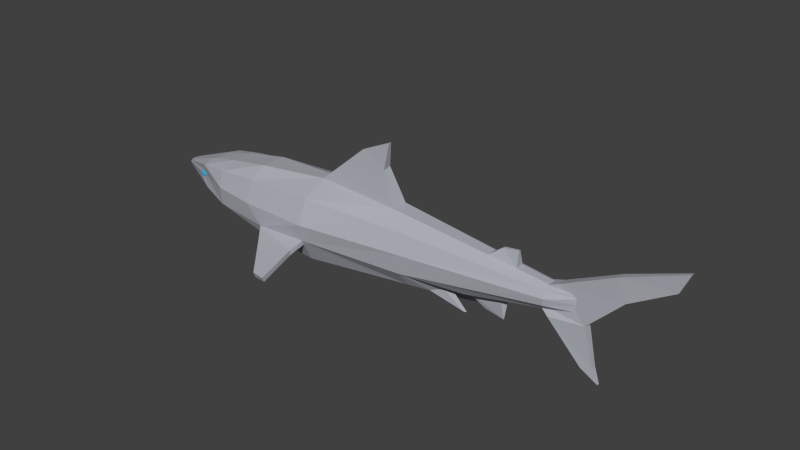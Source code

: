 # Source: Shark.blend  (saved by Blender 2.73.0; exported with 4.5.12 LTS)
import bpy
from mathutils import Matrix  # noqa: F401  (used for matrix-valued properties, if any)

bpy.ops.wm.read_factory_settings(use_empty=True)
scene = bpy.context.scene
scene.name = 'Scene'

# ---- collections
col_collection_1 = bpy.data.collections.new('Collection 1'); scene.collection.children.link(col_collection_1)

# ---- materials (node trees are filled in below, after node groups)
mat_shark = bpy.data.materials.new('Shark')
mat_shark.alpha_threshold = 0.0
mat_shark.use_transparent_shadow = False
mat_shark.diffuse_color = (0.4277, 0.4421, 0.4869, 1.0)
mat_shark.roughness = 0.5
mat_shark_eyes = bpy.data.materials.new('Shark_eyes')
mat_shark_eyes.alpha_threshold = 0.0
mat_shark_eyes.use_transparent_shadow = False
mat_shark_eyes.diffuse_color = (0.004732, 0.4802, 0.8689, 1.0)
mat_shark_eyes.roughness = 0.5

# ---- material node trees

# ---- world
world_world = bpy.data.worlds.new('World'); scene.world = world_world
world_world.color = (0.05088, 0.05088, 0.05088)
world_world.use_sun_shadow = False
world_world.sun_shadow_jitter_overblur = 0.0
world_world.cycles.sampling_method = 'MANUAL'
world_world.cycles.sample_map_resolution = 256

# ---- meshes
me_shark = bpy.data.meshes.new('Shark')
me_shark.from_pydata([(16.23, 1.734, -8.726), (16.86, 2.289, -9.028), (17.01, 2.289, -8.349), (16.31, 1.734, -8.349), (15.99, 1.734, -9.028), (16.42, 2.289, -9.572), (15.64, 1.734, -9.195), (15.79, 2.289, -9.874), (15.25, 1.734, -9.195), (15.1, 2.289, -9.874), (14.91, 1.734, -9.028), (14.47, 2.289, -9.572), (14.66, 1.734, -8.726), (14.04, 2.289, -9.028), (14.58, 1.734, -8.349), (13.88, 2.289, -8.349), (14.66, 1.734, -7.973), (14.04, 2.289, -7.671), (14.91, 1.734, -7.671), (14.47, 2.289, -7.127), (15.25, 1.734, -7.503), (15.1, 2.289, -6.825), (15.64, 1.734, -7.503), (15.79, 2.289, -6.825), (15.99, 1.734, -7.671), (16.42, 2.289, -7.127), (16.23, 1.734, -7.973), (16.86, 2.289, -7.671), (17.2, 3.091, -9.195), (17.4, 3.091, -8.349), (16.66, 3.091, -9.874), (15.88, 3.091, -10.25), (15.01, 3.091, -10.25), (14.23, 3.091, -9.874), (13.69, 3.091, -9.195), (13.5, 3.091, -8.349), (13.69, 3.091, -7.503), (14.23, 3.091, -6.825), (15.01, 3.091, -6.448), (15.88, 3.091, -6.448), (16.66, 3.091, -6.825), (17.2, 3.091, -7.503), (17.2, 3.981, -9.195), (17.4, 3.981, -8.349), (16.66, 3.981, -9.874), (15.88, 3.981, -10.25), (15.01, 3.981, -10.25), (14.23, 3.981, -9.874), (13.69, 3.981, -9.195), (13.5, 3.981, -8.349), (13.69, 3.981, -7.503), (14.23, 3.981, -6.825), (15.01, 3.981, -6.448), (15.88, 3.981, -6.448), (16.66, 3.981, -6.825), (17.2, 3.981, -7.503), (16.86, 4.783, -9.028), (17.01, 4.783, -8.349), (16.42, 4.783, -9.572), (15.79, 4.783, -9.874), (15.1, 4.783, -9.874), (14.47, 4.783, -9.572), (14.04, 4.783, -9.028), (13.88, 4.783, -8.349), (14.04, 4.783, -7.671), (14.47, 4.783, -7.127), (15.1, 4.783, -6.825), (15.79, 4.783, -6.825), (16.42, 4.783, -7.127), (16.86, 4.783, -7.671), (16.23, 5.338, -8.726), (16.31, 5.338, -8.349), (15.99, 5.338, -9.028), (15.64, 5.338, -9.195), (15.25, 5.338, -9.195), (14.91, 5.338, -9.028), (14.66, 5.338, -8.726), (14.58, 5.338, -8.349), (14.66, 5.338, -7.973), (14.91, 5.338, -7.671), (15.25, 5.338, -7.503), (15.64, 5.338, -7.503), (15.99, 5.338, -7.671), (16.23, 5.338, -7.973), (15.45, 1.536, -8.349), (15.45, 5.536, -8.349), (16.23, 1.734, 7.952), (16.86, 2.289, 7.65), (17.01, 2.289, 8.329), (16.31, 1.734, 8.329), (15.99, 1.734, 7.65), (16.42, 2.289, 7.106), (15.64, 1.734, 7.483), (15.79, 2.289, 6.804), (15.25, 1.734, 7.483), (15.1, 2.289, 6.804), (14.91, 1.734, 7.65), (14.47, 2.289, 7.106), (14.66, 1.734, 7.952), (14.04, 2.289, 7.65), (14.58, 1.734, 8.329), (13.88, 2.289, 8.329), (14.66, 1.734, 8.705), (14.04, 2.289, 9.007), (14.91, 1.734, 9.007), (14.47, 2.289, 9.551), (15.25, 1.734, 9.175), (15.1, 2.289, 9.853), (15.64, 1.734, 9.175), (15.79, 2.289, 9.853), (15.99, 1.734, 9.007), (16.42, 2.289, 9.551), (16.23, 1.734, 8.705), (16.86, 2.289, 9.007), (17.2, 3.091, 7.483), (17.4, 3.091, 8.329), (16.66, 3.091, 6.804), (15.88, 3.091, 6.428), (15.01, 3.091, 6.428), (14.23, 3.091, 6.804), (13.69, 3.091, 7.483), (13.5, 3.091, 8.329), (13.69, 3.091, 9.175), (14.23, 3.091, 9.853), (15.01, 3.091, 10.23), (15.88, 3.091, 10.23), (16.66, 3.091, 9.853), (17.2, 3.091, 9.175), (17.2, 3.981, 7.483), (17.4, 3.981, 8.329), (16.66, 3.981, 6.804), (15.88, 3.981, 6.428), (15.01, 3.981, 6.428), (14.23, 3.981, 6.804), (13.69, 3.981, 7.483), (13.5, 3.981, 8.329), (13.69, 3.981, 9.175), (14.23, 3.981, 9.853), (15.01, 3.981, 10.23), (15.88, 3.981, 10.23), (16.66, 3.981, 9.853), (17.2, 3.981, 9.175), (16.86, 4.783, 7.65), (17.01, 4.783, 8.329), (16.42, 4.783, 7.106), (15.79, 4.783, 6.804), (15.1, 4.783, 6.804), (14.47, 4.783, 7.106), (14.04, 4.783, 7.65), (13.88, 4.783, 8.329), (14.04, 4.783, 9.007), (14.47, 4.783, 9.551), (15.1, 4.783, 9.853), (15.79, 4.783, 9.853), (16.42, 4.783, 9.551), (16.86, 4.783, 9.007), (16.23, 5.338, 7.952), (16.31, 5.338, 8.329), (15.99, 5.338, 7.65), (15.64, 5.338, 7.483), (15.25, 5.338, 7.483), (14.91, 5.338, 7.65), (14.66, 5.338, 7.952), (14.58, 5.338, 8.329), (14.66, 5.338, 8.705), (14.91, 5.338, 9.007), (15.25, 5.338, 9.175), (15.64, 5.338, 9.175), (15.99, 5.338, 9.007), (16.23, 5.338, 8.705), (15.45, 1.536, 8.329), (15.45, 5.536, 8.329), (202.6, -3.249, 4.465), (217.7, -2.712, 2.232), (232.9, 12.59, 1.593), (205.1, 10.7, 1.81), (197.4, 7.697, 2.536), (197.8, 0.5495, 3.248), (197.4, 7.697, -3.59), (205.1, 10.57, -2.663), (232.9, 12.59, -1.593), (217.7, -2.712, -1.544), (202.6, -3.249, -4.994), (198.0, 0.5314, -4.483), (-1.108, 1.589, 3.01), (17.32, -2.841, 10.05), (15.01, 1.485, 9.221), (11.96, 3.529, 8.731), (-1.783, 2.834, 3.105), (181.7, -6.945, 0.08787), (179.9, -5.985, -1.138), (178.8, -4.855, -4.766), (201.1, -0.8993, -3.358), (201.1, -1.78, 0.0), (17.44, 9.032, 10.85), (15.05, 5.615, 9.533), (17.85, 3.536, 10.05), (31.65, 2.913, 14.67), (31.65, 10.64, 12.6), (-0.8265, 3.819, -2.923), (17.44, 8.888, -11.08), (15.47, 5.985, -9.208), (12.09, 3.679, -8.389), (-0.9709, 3.252, -3.528), (17.45, -2.841, -9.997), (15.55, 1.078, -8.798), (18.54, 3.635, -9.609), (31.65, 2.913, -14.05), (31.65, -5.606, -13.7), (31.65, 11.62, -10.73), (-0.8094, 1.589, -2.964), (31.65, -5.67, 13.85), (-0.8265, 3.724, 3.391), (186.3, 10.82, 2.17), (173.1, 12.36, 2.545), (126.3, 17.83, 3.875), (136.6, 12.34, 10.39), (201.1, 7.402, 4.694), (201.1, 9.093, 1.75), (126.3, 12.8, -9.244), (126.3, 17.83, -3.875), (173.2, 12.35, -2.542), (186.1, 10.84, -2.176), (201.1, 9.093, -1.75), (201.1, 7.402, -4.694), (136.6, -5.329, 12.51), (136.6, -12.36, 7.436), (146.3, -13.02, 4.454), (153.0, -9.448, 4.229), (164.2, -7.45, 5.689), (178.6, -4.889, 4.778), (201.1, -0.8993, 3.358), (201.1, 1.464, 5.65), (164.3, -7.442, -5.686), (155.5, -9.002, -6.241), (145.6, -11.95, -5.466), (136.6, -12.36, -7.436), (136.6, -5.329, -12.51), (201.1, 1.464, -5.65), (179.2, -5.632, 1.646), (28.4, -6.176, -10.28), (19.08, -5.255, -5.037), (-0.7693, 1.089, -1.913), (136.6, -13.46, 4.299), (86.17, -15.8, 12.26), (86.17, -18.57, 0.0), (136.6, -14.98, 0.0), (86.17, -17.33, -9.42), (136.6, -14.08, -2.556), (-0.7693, 1.089, 1.913), (18.34, -4.838, 4.712), (24.83, -5.787, 9.947), (31.65, -12.77, -7.676), (61.42, -5.636, -18.09), (62.68, -10.28, -18.56), (56.53, -14.87, -9.852), (86.17, -10.92, -15.48), (85.94, -6.553, -18.46), (86.17, -4.964, 17.55), (86.17, -7.19, 16.39), (31.65, -10.93, 7.676), (52.18, -14.59, 9.536), (60.86, -10.96, 15.78), (60.86, -5.806, 17.94), (217.0, -21.43, 2.0), (224.3, -27.01, 0.6174), (221.7, -20.51, 1.14), (224.3, -27.01, -0.6174), (221.7, -20.51, -1.204), (217.0, -21.43, -2.0), (229.5, 22.41, 1.577), (255.9, 32.65, 0.7966), (255.9, 32.65, -0.7966), (229.5, 22.41, -1.709), (251.9, 23.66, 0.621), (251.9, 23.66, -0.621), (136.6, 3.88, 13.61), (201.1, 4.558, 6.148), (15.42, -7.41, -4.959), (14.09, -7.273, 0.01509), (16.06, -5.534, 0.0105), (136.6, 3.88, -13.61), (201.1, 4.558, -6.148), (86.17, 13.92, 14.58), (86.17, 19.43, 2.719), (-2.442, 2.693, -2.033), (-2.0, 1.9, -2.13), (-2.532, 1.936, -0.281), (-3.152, 2.87, -0.7095), (52.18, 12.46, -13.33), (52.18, 2.51, -17.46), (-2.698, 2.074, 0.9242), (-3.257, 2.854, 0.5607), (214.7, 4.756, -1.468), (214.8, 1.464, -1.335), (214.8, 7.402, -1.612), (-0.8363, 3.954, -1.369), (17.33, 9.917, -4.83), (214.8, 9.093, -0.9978), (214.8, 9.093, 0.9978), (214.8, 7.402, 1.385), (52.18, 12.47, 13.33), (52.18, 2.51, 17.46), (52.18, 16.53, -6.841), (31.65, 13.18, -5.895), (31.65, 13.29, 5.108), (52.18, 16.92, 6.006), (150.2, -15.36, 2.027), (165.6, -15.57, 4.952), (164.8, -15.34, 5.846), (150.1, -14.94, 3.286), (86.17, 2.949, -19.09), (86.17, 13.91, -14.58), (86.17, 19.16, -3.444), (52.18, -17.24, 0.0), (16.04, -7.41, 4.99), (31.65, -15.01, 0.0), (86.17, 2.949, 19.09), (107.4, 38.1, 0.9537), (121.5, 44.62, 0.8126), (121.5, 44.67, -0.4316), (107.4, 37.89, -1.725), (-0.8342, 3.984, 0.9882), (17.44, 10.24, 4.548), (-0.7693, 0.7215, 0.0), (-2.876, 3.266, 0.4602), (-2.891, 3.231, -0.8941), (214.8, 1.464, 1.429), (214.8, 4.558, 1.439), (85.39, -9.555, 24.16), (90.04, -12.09, 44.37), (84.14, -12.1, 43.74), (71.01, -9.962, 27.43), (119.5, 32.32, 1.88), (145.1, -13.6, -0.9684), (151.4, -16.68, -2.181), (166.1, -15.28, -4.176), (156.7, -10.19, -1.975), (119.4, 32.93, -2.226), (180.2, -15.29, -0.2745), (171.1, -13.57, -0.5496), (164.3, -8.737, -1.122), (178.7, 16.54, 0.6736), (185.9, 17.5, 0.5165), (185.8, 17.51, -0.5198), (178.8, 16.53, -0.6714), (214.8, -1.78, 0.0), (214.8, -0.8993, 1.915), (214.8, -0.8993, -1.406), (69.27, -7.195, 27.46), (84.14, -9.618, 44.66), (90.04, -9.865, 45.52), (85.23, -7.265, 24.16), (85.79, -11.43, -45.9), (85.43, -9.049, -45.24), (90.04, -10.02, -43.51), (90.04, -12.64, -44.05), (69.23, -10.3, -27.12), (84.7, -10.25, -23.57), (69.5, -7.981, -27.13), (84.55, -7.573, -23.58), (164.2, -8.299, 1.644), (145.5, -14.01, 1.508), (163.5, -10.24, 0.3752), (171.1, -13.96, 0.05689), (171.1, -13.54, 0.5848), (146.6, -12.94, 0.0), (157.3, -10.73, 0.0), (154.9, -10.03, 1.337), (151.8, -15.64, -3.561), (165.3, -14.56, -5.403), (180.3, -15.27, 0.5385), (180.3, -15.49, 0.1105)], [], [(0, 1, 2, 3), (1, 0, 4, 5), (6, 7, 5, 4), (8, 9, 7, 6), (10, 11, 9, 8), (12, 13, 11, 10), (14, 15, 13, 12), (16, 17, 15, 14), (18, 19, 17, 16), (20, 21, 19, 18), (22, 23, 21, 20), (24, 25, 23, 22), (26, 27, 25, 24), (3, 2, 27, 26), (1, 28, 29, 2), (5, 30, 28, 1), (7, 31, 30, 5), (9, 32, 31, 7), (11, 33, 32, 9), (13, 34, 33, 11), (15, 35, 34, 13), (17, 36, 35, 15), (19, 37, 36, 17), (21, 38, 37, 19), (23, 39, 38, 21), (25, 40, 39, 23), (27, 41, 40, 25), (2, 29, 41, 27), (28, 42, 43, 29), (30, 44, 42, 28), (31, 45, 44, 30), (32, 46, 45, 31), (33, 47, 46, 32), (34, 48, 47, 33), (35, 49, 48, 34), (36, 50, 49, 35), (37, 51, 50, 36), (38, 52, 51, 37), (39, 53, 52, 38), (40, 54, 53, 39), (41, 55, 54, 40), (29, 43, 55, 41), (42, 56, 57, 43), (44, 58, 56, 42), (45, 59, 58, 44), (46, 60, 59, 45), (47, 61, 60, 46), (48, 62, 61, 47), (49, 63, 62, 48), (50, 64, 63, 49), (51, 65, 64, 50), (52, 66, 65, 51), (53, 67, 66, 52), (54, 68, 67, 53), (55, 69, 68, 54), (43, 57, 69, 55), (56, 70, 71, 57), (58, 72, 70, 56), (59, 73, 72, 58), (60, 74, 73, 59), (61, 75, 74, 60), (62, 76, 75, 61), (63, 77, 76, 62), (64, 78, 77, 63), (65, 79, 78, 64), (66, 80, 79, 65), (67, 81, 80, 66), (68, 82, 81, 67), (69, 83, 82, 68), (57, 71, 83, 69), (0, 3, 84), (85, 71, 70), (4, 0, 84), (85, 70, 72), (6, 4, 84), (85, 72, 73), (8, 6, 84), (85, 73, 74), (10, 8, 84), (85, 74, 75), (12, 10, 84), (85, 75, 76), (14, 12, 84), (85, 76, 77), (16, 14, 84), (85, 77, 78), (18, 16, 84), (85, 78, 79), (20, 18, 84), (85, 79, 80), (22, 20, 84), (85, 80, 81), (24, 22, 84), (85, 81, 82), (26, 24, 84), (85, 82, 83), (3, 26, 84), (85, 83, 71), (86, 87, 88, 89), (90, 91, 87, 86), (92, 93, 91, 90), (94, 95, 93, 92), (96, 97, 95, 94), (98, 99, 97, 96), (100, 101, 99, 98), (102, 103, 101, 100), (104, 105, 103, 102), (106, 107, 105, 104), (108, 109, 107, 106), (110, 111, 109, 108), (112, 113, 111, 110), (89, 88, 113, 112), (87, 114, 115, 88), (91, 116, 114, 87), (93, 117, 116, 91), (95, 118, 117, 93), (97, 119, 118, 95), (99, 120, 119, 97), (101, 121, 120, 99), (103, 122, 121, 101), (105, 123, 122, 103), (107, 124, 123, 105), (109, 125, 124, 107), (111, 126, 125, 109), (113, 127, 126, 111), (88, 115, 127, 113), (114, 128, 129, 115), (116, 130, 128, 114), (117, 131, 130, 116), (118, 132, 131, 117), (119, 133, 132, 118), (120, 134, 133, 119), (121, 135, 134, 120), (122, 136, 135, 121), (123, 137, 136, 122), (124, 138, 137, 123), (125, 139, 138, 124), (126, 140, 139, 125), (127, 141, 140, 126), (115, 129, 141, 127), (128, 142, 143, 129), (130, 144, 142, 128), (131, 145, 144, 130), (132, 146, 145, 131), (133, 147, 146, 132), (134, 148, 147, 133), (135, 149, 148, 134), (136, 150, 149, 135), (137, 151, 150, 136), (138, 152, 151, 137), (139, 153, 152, 138), (140, 154, 153, 139), (141, 155, 154, 140), (129, 143, 155, 141), (142, 156, 157, 143), (144, 158, 156, 142), (145, 159, 158, 144), (146, 160, 159, 145), (147, 161, 160, 146), (148, 162, 161, 147), (149, 163, 162, 148), (150, 164, 163, 149), (151, 165, 164, 150), (152, 166, 165, 151), (153, 167, 166, 152), (154, 168, 167, 153), (155, 169, 168, 154), (143, 157, 169, 155), (86, 89, 170), (171, 157, 156), (90, 86, 170), (171, 156, 158), (92, 90, 170), (171, 158, 159), (94, 92, 170), (171, 159, 160), (96, 94, 170), (171, 160, 161), (98, 96, 170), (171, 161, 162), (100, 98, 170), (171, 162, 163), (102, 100, 170), (171, 163, 164), (104, 102, 170), (171, 164, 165), (106, 104, 170), (171, 165, 166), (108, 106, 170), (171, 166, 167), (110, 108, 170), (171, 167, 168), (112, 110, 170), (171, 168, 169), (89, 112, 170), (171, 169, 157), (264, 265, 266), (267, 268, 266, 265), (269, 268, 267), (177, 176, 178, 183), (270, 271, 272, 273), (182, 172, 177, 183), (274, 271, 270), (179, 178, 176, 175), (181, 180, 174, 173), (273, 272, 275), (180, 275, 274, 174), (264, 172, 182, 269), (273, 179, 175, 270), (270, 175, 174, 274), (275, 180, 179, 273), (275, 272, 271, 274), (172, 264, 266, 173), (268, 181, 173, 266), (269, 182, 181, 268), (269, 267, 265, 264), (276, 277, 217, 216), (241, 278, 279, 280), (215, 214, 221, 220), (225, 232, 277, 276), (281, 282, 238, 237), (283, 216, 215, 284), (285, 286, 287, 288), (209, 289, 290, 207), (291, 249, 184), (292, 291, 184, 188), (286, 210, 242), (288, 287, 291, 292), (282, 293, 294, 238), (224, 295, 293, 282), (200, 199, 296, 297), (223, 298, 295, 224), (218, 299, 298, 223), (217, 300, 299, 218), (301, 198, 197, 302), (303, 304, 305, 306), (307, 308, 309, 310), (284, 306, 301, 283), (311, 257, 253, 290), (219, 224, 282, 281), (312, 289, 303, 313), (255, 247, 245, 314), (260, 315, 279, 316), (312, 219, 281, 311), (317, 276, 216, 283), (318, 319, 320, 321), (306, 305, 198, 301), (263, 258, 317, 302), (290, 253, 208, 207), (289, 209, 304, 303), (252, 255, 314, 316), (240, 278, 241), (250, 315, 251), (203, 210, 286, 285), (297, 296, 322, 323), (305, 323, 194, 198), (263, 302, 197, 211), (209, 200, 297, 304), (286, 242, 324, 287), (311, 281, 237, 257), (325, 292, 188, 212), (285, 199, 203), (287, 324, 249, 291), (325, 322, 296, 326), (261, 260, 316, 314), (261, 314, 245, 244), (212, 322, 325), (326, 296, 199), (292, 325, 326, 288), (259, 262, 261, 244), (199, 285, 288, 326), (278, 252, 316, 279), (240, 204, 208), (251, 315, 260), (323, 305, 304, 297), (323, 322, 212, 194), (251, 211, 185), (205, 202, 201, 206), (187, 186, 196, 195), (232, 327, 328, 277), (329, 330, 331, 332), (311, 290, 289, 312), (283, 301, 302, 317), (313, 303, 306, 284), (258, 225, 276, 317), (284, 318, 321, 313), (333, 319, 318), (334, 335, 336, 337), (321, 320, 338), (338, 320, 319, 333), (318, 284, 215, 333), (277, 328, 300, 217), (190, 339, 340, 341), (213, 218, 223, 222), (334, 248, 236, 235), (342, 343, 344, 345), (214, 342, 345, 221), (213, 343, 342, 214), (222, 344, 343, 213), (221, 345, 344, 222), (315, 250, 280, 279), (208, 252, 240), (193, 346, 347, 231), (220, 338, 333, 215), (238, 294, 348, 192), (192, 348, 346, 193), (280, 324, 242, 241), (250, 249, 324, 280), (260, 211, 251), (252, 278, 240), (262, 332, 349, 263), (349, 350, 351, 352), (352, 351, 330, 329), (256, 247, 255, 254), (330, 351, 350, 331), (329, 259, 258, 352), (313, 220, 219, 312), (231, 347, 327, 232), (313, 321, 338, 220), (259, 329, 332, 262), (332, 331, 350, 349), (352, 258, 263, 349), (353, 354, 355, 356), (357, 353, 356, 358), (359, 354, 353, 357), (257, 360, 359, 253), (256, 358, 360, 257), (358, 256, 254, 357), (357, 254, 253, 359), (360, 355, 354, 359), (358, 356, 355, 360), (361, 239, 230, 229), (341, 233, 191, 190), (362, 227, 226, 243), (363, 364, 365, 361), (362, 243, 246, 366), (334, 337, 367, 366), (361, 229, 228, 368), (368, 367, 363, 361), (337, 234, 233, 341), (334, 366, 246, 248), (335, 369, 370, 336), (341, 363, 367, 337), (239, 371, 372, 189), (339, 372, 364, 340), (361, 365, 371, 239), (362, 366, 367, 368), (372, 371, 365, 364), (341, 340, 364, 363), (190, 189, 372, 339), (227, 310, 309, 228), (228, 309, 308, 368), (368, 308, 307, 362), (362, 307, 310, 227), (337, 336, 370, 234), (234, 370, 369, 235), (235, 369, 335, 334), (187, 195, 194, 212, 188), (237, 236, 247, 256, 257), (263, 211, 260, 261, 262), (259, 244, 226, 225, 258), (244, 245, 246, 243, 226), (222, 223, 224, 219, 220, 221), (178, 179, 180, 181, 182, 183), (238, 192, 191, 233, 234, 235, 236, 237), (236, 248, 246, 245, 247), (172, 173, 174, 175, 176, 177), (232, 225, 226, 227, 228, 229, 230, 231), (186, 187, 188, 184, 185), (201, 202, 203, 199, 200), (215, 216, 217, 218, 213, 214), (185, 211, 197, 196, 186), (196, 197, 198, 194, 195), (206, 201, 200, 209, 207), (205, 206, 207, 208, 204), (192, 193, 189, 190, 191), (210, 204, 240, 241, 242), (185, 184, 249, 250, 251), (193, 231, 230, 239, 189), (252, 208, 253, 254, 255), (203, 202, 205, 204, 210)])
me_shark.polygons.foreach_set('material_index', [1, 1, 1, 1, 1, 1, 1, 1, 1, 1, 1, 1, 1, 1, 1, 1, 1, 1, 1, 1, 1, 1, 1, 1, 1, 1, 1, 1, 1, 1, 1, 1, 1, 1, 1, 1, 1, 1, 1, 1, 1, 1, 1, 1, 1, 1, 1, 1, 1, 1, 1, 1, 1, 1, 1, 1, 1, 1, 1, 1, 1, 1, 1, 1, 1, 1, 1, 1, 1, 1, 1, 1, 1, 1, 1, 1, 1, 1, 1, 1, 1, 1, 1, 1, 1, 1, 1, 1, 1, 1, 1, 1, 1, 1, 1, 1, 1, 1, 1, 1, 1, 1, 1, 1, 1, 1, 1, 1, 1, 1, 1, 1, 1, 1, 1, 1, 1, 1, 1, 1, 1, 1, 1, 1, 1, 1, 1, 1, 1, 1, 1, 1, 1, 1, 1, 1, 1, 1, 1, 1, 1, 1, 1, 1, 1, 1, 1, 1, 1, 1, 1, 1, 1, 1, 1, 1, 1, 1, 1, 1, 1, 1, 1, 1, 1, 1, 1, 1, 1, 1, 1, 1, 1, 1, 1, 1, 1, 1, 1, 1, 1, 1, 1, 1, 1, 1, 1, 1, 1, 1, 1, 1, 1, 1, 1, 1, 0, 0, 0, 0, 0, 0, 0, 0, 0, 0, 0, 0, 0, 0, 0, 0, 0, 0, 0, 0, 0, 0, 0, 0, 0, 0, 0, 0, 0, 0, 0, 0, 0, 0, 0, 0, 0, 0, 0, 0, 0, 0, 0, 0, 0, 0, 0, 0, 0, 0, 0, 0, 0, 0, 0, 0, 0, 0, 0, 0, 0, 0, 0, 0, 0, 0, 0, 0, 0, 0, 0, 0, 0, 0, 0, 0, 0, 0, 0, 0, 0, 0, 0, 0, 0, 0, 0, 0, 0, 0, 0, 0, 0, 0, 0, 0, 0, 0, 0, 0, 0, 0, 0, 0, 0, 0, 0, 0, 0, 0, 0, 0, 0, 0, 0, 0, 0, 0, 0, 0, 0, 0, 0, 0, 0, 0, 0, 0, 0, 0, 0, 0, 0, 0, 0, 0, 0, 0, 0, 0, 0, 0, 0, 0, 0, 0, 0, 0, 0, 0, 0, 0, 0, 0, 0, 0, 0, 0, 0, 0, 0, 0, 0, 0, 0, 0, 0, 0, 0, 0, 0, 0, 0, 0, 0, 0, 0, 0, 0, 0, 0, 0, 0, 0, 0])
_uv = me_shark.uv_layers.new(name='UVMap')
_uv.uv.foreach_set('vector', [0.07143, 0.1429, 0.07143, 0.2857, 0.0, 0.2857, 0.0, 0.1429, 0.07143, 0.2857, 0.07143, 0.1429, 0.1429, 0.1429, 0.1429, 0.2857, 0.2143, 0.1429, 0.2143, 0.2857, 0.1429, 0.2857, 0.1429, 0.1429, 0.2857, 0.1429, 0.2857, 0.2857, 0.2143, 0.2857, 0.2143, 0.1429, 0.3571, 0.1429, 0.3571, 0.2857, 0.2857, 0.2857, 0.2857, 0.1429, 0.4286, 0.1429, 0.4286, 0.2857, 0.3571, 0.2857, 0.3571, 0.1429, 0.5, 0.1429, 0.5, 0.2857, 0.4286, 0.2857, 0.4286, 0.1429, 0.5714, 0.1429, 0.5714, 0.2857, 0.5, 0.2857, 0.5, 0.1429, 0.6429, 0.1429, 0.6429, 0.2857, 0.5714, 0.2857, 0.5714, 0.1429, 0.7143, 0.1429, 0.7143, 0.2857, 0.6429, 0.2857, 0.6429, 0.1429, 0.7857, 0.1429, 0.7857, 0.2857, 0.7143, 0.2857, 0.7143, 0.1429, 0.8571, 0.1429, 0.8571, 0.2857, 0.7857, 0.2857, 0.7857, 0.1429, 0.9286, 0.1429, 0.9286, 0.2857, 0.8571, 0.2857, 0.8571, 0.1429, 1.0, 0.1429, 1.0, 0.2857, 0.9286, 0.2857, 0.9286, 0.1429, 0.07143, 0.2857, 0.07143, 0.4286, 0.0, 0.4286, 0.0, 0.2857, 0.1429, 0.2857, 0.1429, 0.4286, 0.07143, 0.4286, 0.07143, 0.2857, 0.2143, 0.2857, 0.2143, 0.4286, 0.1429, 0.4286, 0.1429, 0.2857, 0.2857, 0.2857, 0.2857, 0.4286, 0.2143, 0.4286, 0.2143, 0.2857, 0.3571, 0.2857, 0.3571, 0.4286, 0.2857, 0.4286, 0.2857, 0.2857, 0.4286, 0.2857, 0.4286, 0.4286, 0.3571, 0.4286, 0.3571, 0.2857, 0.5, 0.2857, 0.5, 0.4286, 0.4286, 0.4286, 0.4286, 0.2857, 0.5714, 0.2857, 0.5714, 0.4286, 0.5, 0.4286, 0.5, 0.2857, 0.6429, 0.2857, 0.6429, 0.4286, 0.5714, 0.4286, 0.5714, 0.2857, 0.7143, 0.2857, 0.7143, 0.4286, 0.6429, 0.4286, 0.6429, 0.2857, 0.7857, 0.2857, 0.7857, 0.4286, 0.7143, 0.4286, 0.7143, 0.2857, 0.8571, 0.2857, 0.8571, 0.4286, 0.7857, 0.4286, 0.7857, 0.2857, 0.9286, 0.2857, 0.9286, 0.4286, 0.8571, 0.4286, 0.8571, 0.2857, 1.0, 0.2857, 1.0, 0.4286, 0.9286, 0.4286, 0.9286, 0.2857, 0.07143, 0.4286, 0.07143, 0.5714, 0.0, 0.5714, 0.0, 0.4286, 0.1429, 0.4286, 0.1429, 0.5714, 0.07143, 0.5714, 0.07143, 0.4286, 0.2143, 0.4286, 0.2143, 0.5714, 0.1429, 0.5714, 0.1429, 0.4286, 0.2857, 0.4286, 0.2857, 0.5714, 0.2143, 0.5714, 0.2143, 0.4286, 0.3571, 0.4286, 0.3571, 0.5714, 0.2857, 0.5714, 0.2857, 0.4286, 0.4286, 0.4286, 0.4286, 0.5714, 0.3571, 0.5714, 0.3571, 0.4286, 0.5, 0.4286, 0.5, 0.5714, 0.4286, 0.5714, 0.4286, 0.4286, 0.5714, 0.4286, 0.5714, 0.5714, 0.5, 0.5714, 0.5, 0.4286, 0.6429, 0.4286, 0.6429, 0.5714, 0.5714, 0.5714, 0.5714, 0.4286, 0.7143, 0.4286, 0.7143, 0.5714, 0.6429, 0.5714, 0.6429, 0.4286, 0.7857, 0.4286, 0.7857, 0.5714, 0.7143, 0.5714, 0.7143, 0.4286, 0.8571, 0.4286, 0.8571, 0.5714, 0.7857, 0.5714, 0.7857, 0.4286, 0.9286, 0.4286, 0.9286, 0.5714, 0.8571, 0.5714, 0.8571, 0.4286, 1.0, 0.4286, 1.0, 0.5714, 0.9286, 0.5714, 0.9286, 0.4286, 0.07143, 0.5714, 0.07143, 0.7143, 0.0, 0.7143, 0.0, 0.5714, 0.1429, 0.5714, 0.1429, 0.7143, 0.07143, 0.7143, 0.07143, 0.5714, 0.2143, 0.5714, 0.2143, 0.7143, 0.1429, 0.7143, 0.1429, 0.5714, 0.2857, 0.5714, 0.2857, 0.7143, 0.2143, 0.7143, 0.2143, 0.5714, 0.3571, 0.5714, 0.3571, 0.7143, 0.2857, 0.7143, 0.2857, 0.5714, 0.4286, 0.5714, 0.4286, 0.7143, 0.3571, 0.7143, 0.3571, 0.5714, 0.5, 0.5714, 0.5, 0.7143, 0.4286, 0.7143, 0.4286, 0.5714, 0.5714, 0.5714, 0.5714, 0.7143, 0.5, 0.7143, 0.5, 0.5714, 0.6429, 0.5714, 0.6429, 0.7143, 0.5714, 0.7143, 0.5714, 0.5714, 0.7143, 0.5714, 0.7143, 0.7143, 0.6429, 0.7143, 0.6429, 0.5714, 0.7857, 0.5714, 0.7857, 0.7143, 0.7143, 0.7143, 0.7143, 0.5714, 0.8571, 0.5714, 0.8571, 0.7143, 0.7857, 0.7143, 0.7857, 0.5714, 0.9286, 0.5714, 0.9286, 0.7143, 0.8571, 0.7143, 0.8571, 0.5714, 1.0, 0.5714, 1.0, 0.7143, 0.9286, 0.7143, 0.9286, 0.5714, 0.07143, 0.7143, 0.07143, 0.8571, 0.0, 0.8571, 0.0, 0.7143, 0.1429, 0.7143, 0.1429, 0.8571, 0.07143, 0.8571, 0.07143, 0.7143, 0.2143, 0.7143, 0.2143, 0.8571, 0.1429, 0.8571, 0.1429, 0.7143, 0.2857, 0.7143, 0.2857, 0.8571, 0.2143, 0.8571, 0.2143, 0.7143, 0.3571, 0.7143, 0.3571, 0.8571, 0.2857, 0.8571, 0.2857, 0.7143, 0.4286, 0.7143, 0.4286, 0.8571, 0.3571, 0.8571, 0.3571, 0.7143, 0.5, 0.7143, 0.5, 0.8571, 0.4286, 0.8571, 0.4286, 0.7143, 0.5714, 0.7143, 0.5714, 0.8571, 0.5, 0.8571, 0.5, 0.7143, 0.6429, 0.7143, 0.6429, 0.8571, 0.5714, 0.8571, 0.5714, 0.7143, 0.7143, 0.7143, 0.7143, 0.8571, 0.6429, 0.8571, 0.6429, 0.7143, 0.7857, 0.7143, 0.7857, 0.8571, 0.7143, 0.8571, 0.7143, 0.7143, 0.8571, 0.7143, 0.8571, 0.8571, 0.7857, 0.8571, 0.7857, 0.7143, 0.9286, 0.7143, 0.9286, 0.8571, 0.8571, 0.8571, 0.8571, 0.7143, 1.0, 0.7143, 1.0, 0.8571, 0.9286, 0.8571, 0.9286, 0.7143, 0.07143, 0.1429, 0.0, 0.1429, 0.0, 0.0, 0.0, 1.0, 0.0, 0.8571, 0.07143, 0.8571, 0.1429, 0.1429, 0.07143, 0.1429, 0.07143, 0.0, 0.07143, 1.0, 0.07143, 0.8571, 0.1429, 0.8571, 0.2143, 0.1429, 0.1429, 0.1429, 0.1429, 0.0, 0.1429, 1.0, 0.1429, 0.8571, 0.2143, 0.8571, 0.2857, 0.1429, 0.2143, 0.1429, 0.2143, 0.0, 0.2143, 1.0, 0.2143, 0.8571, 0.2857, 0.8571, 0.3571, 0.1429, 0.2857, 0.1429, 0.2857, 0.0, 0.2857, 1.0, 0.2857, 0.8571, 0.3571, 0.8571, 0.4286, 0.1429, 0.3571, 0.1429, 0.3571, 0.0, 0.3571, 1.0, 0.3571, 0.8571, 0.4286, 0.8571, 0.5, 0.1429, 0.4286, 0.1429, 0.4286, 0.0, 0.4286, 1.0, 0.4286, 0.8571, 0.5, 0.8571, 0.5714, 0.1429, 0.5, 0.1429, 0.5, 0.0, 0.5, 1.0, 0.5, 0.8571, 0.5714, 0.8571, 0.6429, 0.1429, 0.5714, 0.1429, 0.5714, 0.0, 0.5714, 1.0, 0.5714, 0.8571, 0.6429, 0.8571, 0.7143, 0.1429, 0.6429, 0.1429, 0.6429, 0.0, 0.6429, 1.0, 0.6429, 0.8571, 0.7143, 0.8571, 0.7857, 0.1429, 0.7143, 0.1429, 0.7143, 0.0, 0.7143, 1.0, 0.7143, 0.8571, 0.7857, 0.8571, 0.8571, 0.1429, 0.7857, 0.1429, 0.7857, 0.0, 0.7857, 1.0, 0.7857, 0.8571, 0.8571, 0.8571, 0.9286, 0.1429, 0.8571, 0.1429, 0.8571, 0.0, 0.8571, 1.0, 0.8571, 0.8571, 0.9286, 0.8571, 1.0, 0.1429, 0.9286, 0.1429, 0.9286, 0.0, 0.9286, 1.0, 0.9286, 0.8571, 1.0, 0.8571, 0.07143, 0.1429, 0.07143, 0.2857, 0.0, 0.2857, 0.0, 0.1429, 0.1429, 0.1429, 0.1429, 0.2857, 0.07143, 0.2857, 0.07143, 0.1429, 0.2143, 0.1429, 0.2143, 0.2857, 0.1429, 0.2857, 0.1429, 0.1429, 0.2857, 0.1429, 0.2857, 0.2857, 0.2143, 0.2857, 0.2143, 0.1429, 0.3571, 0.1429, 0.3571, 0.2857, 0.2857, 0.2857, 0.2857, 0.1429, 0.4286, 0.1429, 0.4286, 0.2857, 0.3571, 0.2857, 0.3571, 0.1429, 0.5, 0.1429, 0.5, 0.2857, 0.4286, 0.2857, 0.4286, 0.1429, 0.5714, 0.1429, 0.5714, 0.2857, 0.5, 0.2857, 0.5, 0.1429, 0.6429, 0.1429, 0.6429, 0.2857, 0.5714, 0.2857, 0.5714, 0.1429, 0.7143, 0.1429, 0.7143, 0.2857, 0.6429, 0.2857, 0.6429, 0.1429, 0.7857, 0.1429, 0.7857, 0.2857, 0.7143, 0.2857, 0.7143, 0.1429, 0.8571, 0.1429, 0.8571, 0.2857, 0.7857, 0.2857, 0.7857, 0.1429, 0.9286, 0.1429, 0.9286, 0.2857, 0.8571, 0.2857, 0.8571, 0.1429, 1.0, 0.1429, 1.0, 0.2857, 0.9286, 0.2857, 0.9286, 0.1429, 0.07143, 0.2857, 0.07143, 0.4286, 0.0, 0.4286, 0.0, 0.2857, 0.1429, 0.2857, 0.1429, 0.4286, 0.07143, 0.4286, 0.07143, 0.2857, 0.2143, 0.2857, 0.2143, 0.4286, 0.1429, 0.4286, 0.1429, 0.2857, 0.2857, 0.2857, 0.2857, 0.4286, 0.2143, 0.4286, 0.2143, 0.2857, 0.3571, 0.2857, 0.3571, 0.4286, 0.2857, 0.4286, 0.2857, 0.2857, 0.4286, 0.2857, 0.4286, 0.4286, 0.3571, 0.4286, 0.3571, 0.2857, 0.5, 0.2857, 0.5, 0.4286, 0.4286, 0.4286, 0.4286, 0.2857, 0.5714, 0.2857, 0.5714, 0.4286, 0.5, 0.4286, 0.5, 0.2857, 0.6429, 0.2857, 0.6429, 0.4286, 0.5714, 0.4286, 0.5714, 0.2857, 0.7143, 0.2857, 0.7143, 0.4286, 0.6429, 0.4286, 0.6429, 0.2857, 0.7857, 0.2857, 0.7857, 0.4286, 0.7143, 0.4286, 0.7143, 0.2857, 0.8571, 0.2857, 0.8571, 0.4286, 0.7857, 0.4286, 0.7857, 0.2857, 0.9286, 0.2857, 0.9286, 0.4286, 0.8571, 0.4286, 0.8571, 0.2857, 1.0, 0.2857, 1.0, 0.4286, 0.9286, 0.4286, 0.9286, 0.2857, 0.07143, 0.4286, 0.07143, 0.5714, 0.0, 0.5714, 0.0, 0.4286, 0.1429, 0.4286, 0.1429, 0.5714, 0.07143, 0.5714, 0.07143, 0.4286, 0.2143, 0.4286, 0.2143, 0.5714, 0.1429, 0.5714, 0.1429, 0.4286, 0.2857, 0.4286, 0.2857, 0.5714, 0.2143, 0.5714, 0.2143, 0.4286, 0.3571, 0.4286, 0.3571, 0.5714, 0.2857, 0.5714, 0.2857, 0.4286, 0.4286, 0.4286, 0.4286, 0.5714, 0.3571, 0.5714, 0.3571, 0.4286, 0.5, 0.4286, 0.5, 0.5714, 0.4286, 0.5714, 0.4286, 0.4286, 0.5714, 0.4286, 0.5714, 0.5714, 0.5, 0.5714, 0.5, 0.4286, 0.6429, 0.4286, 0.6429, 0.5714, 0.5714, 0.5714, 0.5714, 0.4286, 0.7143, 0.4286, 0.7143, 0.5714, 0.6429, 0.5714, 0.6429, 0.4286, 0.7857, 0.4286, 0.7857, 0.5714, 0.7143, 0.5714, 0.7143, 0.4286, 0.8571, 0.4286, 0.8571, 0.5714, 0.7857, 0.5714, 0.7857, 0.4286, 0.9286, 0.4286, 0.9286, 0.5714, 0.8571, 0.5714, 0.8571, 0.4286, 1.0, 0.4286, 1.0, 0.5714, 0.9286, 0.5714, 0.9286, 0.4286, 0.07143, 0.5714, 0.07143, 0.7143, 0.0, 0.7143, 0.0, 0.5714, 0.1429, 0.5714, 0.1429, 0.7143, 0.07143, 0.7143, 0.07143, 0.5714, 0.2143, 0.5714, 0.2143, 0.7143, 0.1429, 0.7143, 0.1429, 0.5714, 0.2857, 0.5714, 0.2857, 0.7143, 0.2143, 0.7143, 0.2143, 0.5714, 0.3571, 0.5714, 0.3571, 0.7143, 0.2857, 0.7143, 0.2857, 0.5714, 0.4286, 0.5714, 0.4286, 0.7143, 0.3571, 0.7143, 0.3571, 0.5714, 0.5, 0.5714, 0.5, 0.7143, 0.4286, 0.7143, 0.4286, 0.5714, 0.5714, 0.5714, 0.5714, 0.7143, 0.5, 0.7143, 0.5, 0.5714, 0.6429, 0.5714, 0.6429, 0.7143, 0.5714, 0.7143, 0.5714, 0.5714, 0.7143, 0.5714, 0.7143, 0.7143, 0.6429, 0.7143, 0.6429, 0.5714, 0.7857, 0.5714, 0.7857, 0.7143, 0.7143, 0.7143, 0.7143, 0.5714, 0.8571, 0.5714, 0.8571, 0.7143, 0.7857, 0.7143, 0.7857, 0.5714, 0.9286, 0.5714, 0.9286, 0.7143, 0.8571, 0.7143, 0.8571, 0.5714, 1.0, 0.5714, 1.0, 0.7143, 0.9286, 0.7143, 0.9286, 0.5714, 0.07143, 0.7143, 0.07143, 0.8571, 0.0, 0.8571, 0.0, 0.7143, 0.1429, 0.7143, 0.1429, 0.8571, 0.07143, 0.8571, 0.07143, 0.7143, 0.2143, 0.7143, 0.2143, 0.8571, 0.1429, 0.8571, 0.1429, 0.7143, 0.2857, 0.7143, 0.2857, 0.8571, 0.2143, 0.8571, 0.2143, 0.7143, 0.3571, 0.7143, 0.3571, 0.8571, 0.2857, 0.8571, 0.2857, 0.7143, 0.4286, 0.7143, 0.4286, 0.8571, 0.3571, 0.8571, 0.3571, 0.7143, 0.5, 0.7143, 0.5, 0.8571, 0.4286, 0.8571, 0.4286, 0.7143, 0.5714, 0.7143, 0.5714, 0.8571, 0.5, 0.8571, 0.5, 0.7143, 0.6429, 0.7143, 0.6429, 0.8571, 0.5714, 0.8571, 0.5714, 0.7143, 0.7143, 0.7143, 0.7143, 0.8571, 0.6429, 0.8571, 0.6429, 0.7143, 0.7857, 0.7143, 0.7857, 0.8571, 0.7143, 0.8571, 0.7143, 0.7143, 0.8571, 0.7143, 0.8571, 0.8571, 0.7857, 0.8571, 0.7857, 0.7143, 0.9286, 0.7143, 0.9286, 0.8571, 0.8571, 0.8571, 0.8571, 0.7143, 1.0, 0.7143, 1.0, 0.8571, 0.9286, 0.8571, 0.9286, 0.7143, 0.07143, 0.1429, 0.0, 0.1429, 0.0, 0.0, 0.0, 1.0, 0.0, 0.8571, 0.07143, 0.8571, 0.1429, 0.1429, 0.07143, 0.1429, 0.07143, 0.0, 0.07143, 1.0, 0.07143, 0.8571, 0.1429, 0.8571, 0.2143, 0.1429, 0.1429, 0.1429, 0.1429, 0.0, 0.1429, 1.0, 0.1429, 0.8571, 0.2143, 0.8571, 0.2857, 0.1429, 0.2143, 0.1429, 0.2143, 0.0, 0.2143, 1.0, 0.2143, 0.8571, 0.2857, 0.8571, 0.3571, 0.1429, 0.2857, 0.1429, 0.2857, 0.0, 0.2857, 1.0, 0.2857, 0.8571, 0.3571, 0.8571, 0.4286, 0.1429, 0.3571, 0.1429, 0.3571, 0.0, 0.3571, 1.0, 0.3571, 0.8571, 0.4286, 0.8571, 0.5, 0.1429, 0.4286, 0.1429, 0.4286, 0.0, 0.4286, 1.0, 0.4286, 0.8571, 0.5, 0.8571, 0.5714, 0.1429, 0.5, 0.1429, 0.5, 0.0, 0.5, 1.0, 0.5, 0.8571, 0.5714, 0.8571, 0.6429, 0.1429, 0.5714, 0.1429, 0.5714, 0.0, 0.5714, 1.0, 0.5714, 0.8571, 0.6429, 0.8571, 0.7143, 0.1429, 0.6429, 0.1429, 0.6429, 0.0, 0.6429, 1.0, 0.6429, 0.8571, 0.7143, 0.8571, 0.7857, 0.1429, 0.7143, 0.1429, 0.7143, 0.0, 0.7143, 1.0, 0.7143, 0.8571, 0.7857, 0.8571, 0.8571, 0.1429, 0.7857, 0.1429, 0.7857, 0.0, 0.7857, 1.0, 0.7857, 0.8571, 0.8571, 0.8571, 0.9286, 0.1429, 0.8571, 0.1429, 0.8571, 0.0, 0.8571, 1.0, 0.8571, 0.8571, 0.9286, 0.8571, 1.0, 0.1429, 0.9286, 0.1429, 0.9286, 0.0, 0.9286, 1.0, 0.9286, 0.8571, 1.0, 0.8571, 0.7494, 0.0, 1.0, 0.0, 1.0, 0.1088, 1.0, 0.0, 1.0, 0.1088, 0.0, 0.1088, 0.0, 0.0, 0.2506, 0.0, 0.0, 0.1088, 0.0, 0.0, 1.0, 0.0, 1.0, 1.0, 0.0, 1.0, 0.0, 0.0, 0.5944, 0.0, 1.0, 0.0, 1.0, 1.0, 0.5944, 1.0, 0.08419, 0.0, 0.08419, 1.0, 0.0, 1.0, 0.0, 0.0, 1.0, 0.8273, 1.0, 1.0, 0.5944, 1.0, 0.1017, 1.0, 0.0, 1.0, 0.0, 0.0, 0.1017, 0.0, 1.0, 0.4068, 1.0, 0.649, 0.0, 0.649, 0.0, 0.4068, 0.4056, 1.0, 0.0, 1.0, 0.0, 0.8273, 1.0, 0.649, 1.0, 0.8273, 0.0, 0.8273, 0.0, 0.649, 0.7494, 1.0, 0.08419, 1.0, 0.08419, 0.0, 0.7494, 0.0, 0.5944, 1.0, 0.1017, 1.0, 0.1017, 0.0, 0.5944, 0.0, 0.5944, 1.0, 0.1017, 1.0, 1.0, 0.649, 1.0, 0.8273, 0.0, 0.8273, 0.0, 0.649, 0.8983, 1.0, 0.4056, 1.0, 1.0, 0.8273, 1.0, 1.0, 0.0, 1.0, 0.0, 0.8273, 0.08419, 0.0, 0.7494, 0.0, 1.0, 0.1088, 1.0, 0.4068, 1.0, 0.1088, 1.0, 0.4068, 0.0, 0.4068, 0.0, 0.1088, 0.2506, 0.0, 0.9158, 0.0, 0.0, 0.4068, 0.0, 0.1088, 0.7494, 0.0, 1.0, 0.0, 1.0, 1.0, 0.7494, 1.0, 0.7273, 0.6825, 0.7273, 1.0, 0.6364, 1.0, 0.6364, 0.6825, 0.09091, 0.069, 0.09091, 0.09323, 0.0, 0.09323, 0.0, 0.06487, 0.5455, 0.6825, 0.5455, 0.8811, 0.4545, 0.8816, 0.4545, 0.6825, 0.8182, 0.6825, 0.8182, 1.0, 0.7273, 1.0, 0.7273, 0.6825, 0.2727, 0.6825, 0.2727, 1.0, 0.1818, 1.0, 0.1818, 0.6825, 0.6364, 0.4342, 0.6364, 0.6825, 0.5455, 0.6825, 0.5455, 0.4342, 0.8447, 0.4158, 0.8041, 0.701, 0.5425, 0.701, 0.5831, 0.4158, 0.3636, 0.1657, 0.3636, 0.2668, 0.2727, 0.2668, 0.2727, 0.1657, 0.2579, 0.701, 0.2269, 0.919, 0.04051, 0.7017, 0.2985, 0.4158, 0.2579, 0.701, 0.04051, 0.7017, 0.0, 0.417, 0.8041, 0.701, 0.9595, 0.7017, 0.7731, 0.919, 0.5831, 0.4158, 0.5425, 0.701, 0.2579, 0.701, 0.2985, 0.4158, 0.0, 0.0, 1.0, 0.0, 1.0, 1.0, 0.0, 1.0, 0.0, 0.0, 1.0, 0.0, 1.0, 1.0, 0.0, 1.0, 0.3636, 0.09323, 0.3636, 0.0, 0.4545, 0.0, 0.4545, 0.09323, 0.0, 0.0, 1.0, 0.0, 1.0, 1.0, 0.0, 1.0, 0.0, 0.0, 1.0, 0.0, 1.0, 1.0, 0.0, 1.0, 0.0, 0.0, 1.0, 0.0, 1.0, 1.0, 0.0, 1.0, 0.6364, 0.2668, 0.6364, 0.1657, 0.7273, 0.1657, 0.7273, 0.2668, 0.4545, 0.2668, 0.4545, 0.1657, 0.5455, 0.1657, 0.5455, 0.2668, 0.9431, 0.7358, 0.9427, 0.7644, 0.9142, 0.7597, 0.9147, 0.7354, 0.5455, 0.4342, 0.5455, 0.2668, 0.6364, 0.2668, 0.6364, 0.4342, 0.2379, 0.4342, 0.1818, 0.4342, 0.1818, 0.2668, 0.226, 0.2668, 0.3636, 0.6825, 0.3636, 1.0, 0.2727, 1.0, 0.2727, 0.6825, 0.3636, 0.4342, 0.3636, 0.2668, 0.4545, 0.2668, 0.4545, 0.4342, 0.09091, 0.2668, 0.09091, 0.4342, 0.0, 0.4342, 0.0, 0.2668, 0.9091, 0.1657, 0.9091, 0.09323, 1.0, 0.09323, 1.0, 0.1657, 0.3636, 0.4342, 0.3636, 0.6825, 0.2727, 0.6825, 0.2727, 0.4342, 0.7273, 0.4342, 0.7273, 0.6825, 0.6364, 0.6825, 0.6364, 0.4342, 0.5411, 0.4461, 0.5413, 0.6713, 0.4586, 0.6713, 0.4589, 0.4462, 0.5455, 0.2668, 0.5455, 0.1657, 0.6364, 0.1657, 0.6364, 0.2668, 0.7907, 0.3239, 0.8121, 0.4776, 0.7273, 0.4342, 0.7273, 0.2668, 0.2416, 0.2668, 0.1818, 0.2668, 0.1942, 0.1657, 0.2727, 0.1657, 0.3636, 0.2668, 0.3636, 0.1657, 0.4545, 0.1657, 0.4545, 0.2668, 0.09091, 0.1657, 0.09091, 0.2668, 0.0, 0.2668, 0.0, 0.1657, 0.1304, 0.09323, 0.09091, 0.09323, 0.09091, 0.069, 0.8953, 0.06526, 0.8896, 0.09323, 0.8497, 0.09323, 1.0, 0.417, 0.9595, 0.7017, 0.8041, 0.701, 0.8447, 0.4158, 0.4545, 0.09323, 0.4545, 0.0, 0.5455, 0.0, 0.5455, 0.09323, 0.5455, 0.1657, 0.5455, 0.09323, 0.6364, 0.09323, 0.6364, 0.1657, 0.7682, 0.2668, 0.7273, 0.2668, 0.7273, 0.1657, 0.763, 0.1657, 0.3636, 0.1657, 0.3636, 0.09323, 0.4545, 0.09323, 0.4545, 0.1657, 0.8041, 0.701, 0.7731, 0.919, 0.5, 1.0, 0.5425, 0.701, 0.2495, 0.4342, 0.2727, 0.6825, 0.1818, 0.6825, 0.1818, 0.4342, 0.3358, 0.1537, 0.2985, 0.4158, 0.0, 0.417, 0.1182, 0.1555, 0.8447, 0.4158, 0.8818, 0.1555, 1.0, 0.417, 0.5425, 0.701, 0.5, 1.0, 0.2269, 0.919, 0.2579, 0.701, 0.3358, 0.1537, 0.3577, 0.0, 0.6423, 0.0, 0.6204, 0.1537, 0.9102, 0.2661, 0.9091, 0.1657, 1.0, 0.1657, 1.0, 0.2668, 0.9102, 0.2668, 1.0, 0.2668, 1.0, 0.4342, 0.9091, 0.5081, 0.1182, 0.1555, 0.3577, 0.0, 0.3358, 0.1537, 0.6204, 0.1537, 0.6423, 0.0, 0.8818, 0.1555, 0.2985, 0.4158, 0.3358, 0.1537, 0.6204, 0.1537, 0.5831, 0.4158, 0.8562, 0.4928, 0.8787, 0.3325, 0.9091, 0.2668, 0.8819, 0.4928, 0.8818, 0.1555, 0.8447, 0.4158, 0.5831, 0.4158, 0.6204, 0.1537, 0.09091, 0.09323, 0.09091, 0.1657, 0.0, 0.1657, 0.0, 0.09323, 0.1304, 0.09323, 0.1818, 0.09323, 0.1818, 0.1657, 0.8497, 0.09323, 0.8896, 0.09323, 0.8744, 0.1657, 0.5455, 0.09323, 0.5455, 0.1657, 0.4545, 0.1657, 0.4545, 0.09323, 0.5455, 0.09323, 0.5455, 0.0, 0.6364, 0.0, 0.6364, 0.09323, 0.8496, 0.09323, 0.8182, 0.1521, 0.8182, 0.09323, 0.0, 0.0, 1.0, 0.0, 1.0, 1.0, 0.0, 1.0, 0.0, 0.0, 1.0, 0.0, 1.0, 1.0, 0.0, 1.0, 0.0, 0.0, 1.0, 0.0, 1.0, 1.0, 0.0, 1.0, 0.3957, 0.0, 1.0, 0.0, 1.0, 1.0, 0.4537, 1.0, 0.2727, 0.4342, 0.2727, 0.2668, 0.3636, 0.2668, 0.3636, 0.4342, 0.6364, 0.4342, 0.6364, 0.2668, 0.7273, 0.2668, 0.7273, 0.4342, 0.4545, 0.4342, 0.4545, 0.2668, 0.5455, 0.2668, 0.5455, 0.4342, 0.8121, 0.4776, 0.8182, 0.6825, 0.7273, 0.6825, 0.7273, 0.4342, 0.0, 0.0, 1.0, 0.0, 1.0, 1.0, 0.1269, 1.0, 0.5409, 0.0, 1.0, 0.0, 1.0, 1.0, 0.03039, 0.733, 0.03747, 0.7385, 0.03652, 0.7755, 0.02877, 0.7818, 1.0, 0.0, 1.0, 1.0, 0.5628, 1.0, 0.5628, 0.0, 1.0, 0.0, 1.0, 1.0, 0.5409, 1.0, 1.0, 1.0, 0.0, 1.0, 0.0, 0.0, 0.5409, 0.0, 0.0, 0.0, 1.0, 0.0, 1.0, 1.0, 0.0, 1.0, 0.02592, 0.8887, 0.08715, 0.8789, 0.08151, 0.8273, 0.02815, 0.8187, 0.5455, 0.9372, 0.5455, 1.0, 0.4545, 1.0, 0.4545, 0.9364, 0.03039, 0.733, 0.03125, 0.6825, 0.09091, 0.6825, 0.09091, 0.7354, 0.5383, 0.8855, 0.5384, 0.9328, 0.4614, 0.9323, 0.4616, 0.8859, 0.0, 0.0, 1.0, 0.0, 1.0, 1.0, 0.0, 1.0, 0.0, 0.0, 1.0, 0.0, 1.0, 1.0, 0.0, 1.0, 0.0, 0.0, 1.0, 0.0, 1.0, 1.0, 0.0, 1.0, 0.0, 0.0, 1.0, 0.0, 1.0, 1.0, 0.0, 1.0, 0.9091, 0.09323, 0.9091, 0.06522, 1.0, 0.06487, 1.0, 0.09323, 0.1818, 0.1657, 0.09091, 0.1657, 0.1304, 0.09323, 0.0, 0.0, 1.0, 0.0, 1.0, 1.0, 0.0, 1.0, 0.1751, 0.0, 0.5628, 0.0, 0.5409, 1.0, 0.0, 1.0, 0.0, 0.0, 1.0, 0.0, 1.0, 1.0, 0.0, 1.0, 0.0, 0.0, 1.0, 0.0, 1.0, 1.0, 0.0, 1.0, 0.0, 0.06487, 0.0, 0.0, 0.09091, 0.0, 0.09091, 0.069, 0.9091, 0.06522, 0.9091, 0.0, 1.0, 0.0, 1.0, 0.06487, 0.8744, 0.1657, 0.8182, 0.1657, 0.8497, 0.09323, 0.09091, 0.1657, 0.09091, 0.09323, 0.1304, 0.09323, 0.0, 0.0, 0.4537, 0.0, 0.399, 1.0, 0.0, 1.0, 0.399, 0.0, 1.0, 0.0, 1.0, 1.0, 0.3546, 1.0, 0.3546, 0.0, 1.0, 0.0, 1.0, 1.0, 0.3957, 1.0, 0.1555, 0.4342, 0.09091, 0.4342, 0.09091, 0.2668, 0.1501, 0.2668, 0.8562, 0.4928, 0.8453, 0.4928, 0.8636, 0.365, 0.8787, 0.3325, 0.3957, 1.0, 0.0, 1.0, 0.0, 0.0, 0.3546, 0.0, 0.4545, 0.5031, 0.4545, 0.6825, 0.3636, 0.6825, 0.3636, 0.4342, 0.0, 0.0, 1.0, 0.0, 1.0, 1.0, 0.0, 1.0, 0.04231, 0.2557, 1.0, 0.0, 0.5628, 1.0, 0.2627, 1.0, 0.0, 0.0, 0.3957, 0.0, 0.4537, 1.0, 0.0, 1.0, 0.4537, 0.0, 1.0, 0.0, 1.0, 1.0, 0.399, 1.0, 0.3546, 1.0, 0.0, 1.0, 0.0, 0.0, 0.399, 0.0, 0.0, 0.0, 1.0, 0.0, 1.0, 1.0, 0.0, 1.0, 0.3429, 0.0, 1.0, 0.0, 1.0, 1.0, 0.4073, 1.0, 0.3798, 0.0, 1.0, 0.0, 1.0, 1.0, 0.3429, 1.0, 0.0, 0.0, 0.3693, 0.0, 0.3798, 1.0, 0.0, 1.0, 0.0, 0.0, 0.4073, 0.0, 0.3693, 1.0, 0.0, 1.0, 0.4073, 1.0, 0.0, 1.0, 0.0, 0.0, 0.3429, 0.0, 0.3429, 1.0, 0.0, 1.0, 0.0, 0.0, 0.3798, 0.0, 0.3693, 0.0, 1.0, 0.0, 1.0, 1.0, 0.3798, 1.0, 0.4073, 0.0, 1.0, 0.0, 1.0, 1.0, 0.3693, 1.0, 0.9504, 0.8186, 0.9528, 0.8888, 0.9091, 0.8895, 0.9091, 0.8185, 0.02815, 0.8187, 0.09091, 0.8188, 0.09091, 0.8904, 0.02592, 0.8887, 0.9483, 0.7308, 0.9091, 0.7301, 0.9091, 0.6825, 0.9474, 0.6825, 0.0, 0.8187, 0.05226, 0.8261, 0.7688, 0.8276, 0.9504, 0.8186, 0.9483, 0.7308, 0.9474, 0.6825, 1.0, 0.6825, 1.0, 0.7317, 0.03039, 0.733, 0.02877, 0.7818, 0.0, 0.7847, 0.0, 0.7317, 0.9504, 0.8186, 0.9091, 0.8185, 0.9091, 0.7632, 0.9502, 0.7729, 0.9502, 0.7729, 1.0, 0.7847, 1.0, 0.8187, 0.9504, 0.8186, 0.02877, 0.7818, 0.09091, 0.7756, 0.09091, 0.8188, 0.02815, 0.8187, 0.03039, 0.733, 0.0, 0.7317, 0.0, 0.6825, 0.03125, 0.6825, 0.03747, 0.7385, 0.08397, 0.7402, 0.08411, 0.7713, 0.03652, 0.7755, 0.02815, 0.8187, 0.0, 0.8187, 0.0, 0.7847, 0.02877, 0.7818, 0.9528, 0.8888, 0.7602, 0.8792, 0.0542, 0.8804, 0.0, 0.888, 0.08715, 0.8789, 0.0542, 0.8804, 0.05226, 0.8261, 0.08151, 0.8273, 0.9504, 0.8186, 0.7688, 0.8276, 0.7602, 0.8792, 0.9528, 0.8888, 0.9483, 0.7308, 1.0, 0.7317, 1.0, 0.7847, 0.9502, 0.7729, 0.0542, 0.8804, 0.7602, 0.8792, 0.7688, 0.8276, 0.05226, 0.8261, 0.02815, 0.8187, 0.08151, 0.8273, 0.05226, 0.8261, 0.0, 0.8187, 0.02592, 0.8887, 0.0, 0.888, 0.0542, 0.8804, 0.08715, 0.8789, 0.9091, 0.7301, 0.9147, 0.7354, 0.9142, 0.7597, 0.9091, 0.7632, 0.9091, 0.7632, 0.9142, 0.7597, 0.9427, 0.7644, 0.9502, 0.7729, 0.9502, 0.7729, 0.9427, 0.7644, 0.9431, 0.7358, 0.9483, 0.7308, 0.9483, 0.7308, 0.9431, 0.7358, 0.9147, 0.7354, 0.9091, 0.7301, 0.02877, 0.7818, 0.03652, 0.7755, 0.08411, 0.7713, 0.09091, 0.7756, 0.09091, 0.7756, 0.08411, 0.7713, 0.08397, 0.7402, 0.09091, 0.7354, 0.09091, 0.7354, 0.08397, 0.7402, 0.03747, 0.7385, 0.03039, 0.733, 0.8781, 0.8927, 0.9857, 0.9963, 1.0, 1.0, 0.04976, 0.03694, 0.0, 0.0, 0.1818, 0.6825, 0.09091, 0.6825, 0.09091, 0.4342, 0.1555, 0.4342, 0.1818, 0.4342, 0.8412, 0.2668, 0.8182, 0.175, 0.8744, 0.1657, 0.9091, 0.2653, 0.8637, 0.2663, 0.8562, 0.4928, 0.8819, 0.4928, 0.9091, 0.6825, 0.8182, 0.6825, 0.8453, 0.4928, 0.9091, 0.5081, 1.0, 0.4342, 1.0, 0.6825, 0.9474, 0.6825, 0.9091, 0.6825, 0.4545, 0.9364, 0.4545, 1.0, 0.3636, 1.0, 0.3636, 0.6825, 0.4545, 0.6825, 0.4545, 0.8816, 1.0, 1.0, 0.8983, 1.0, 0.0, 0.649, 0.0, 0.4068, 0.9158, 0.0, 1.0, 0.0, 0.1818, 1.0, 0.09091, 1.0, 0.09091, 0.8904, 0.09091, 0.8188, 0.09091, 0.7756, 0.09091, 0.7354, 0.09091, 0.6825, 0.1818, 0.6825, 0.09091, 0.6825, 0.03125, 0.6825, 0.0, 0.6825, 0.0, 0.4342, 0.09091, 0.4342, 0.08419, 0.0, 1.0, 0.4068, 1.0, 0.649, 0.1017, 1.0, 0.0, 1.0, 0.0, 0.0, 0.8182, 1.0, 0.8182, 0.6825, 0.9091, 0.6825, 0.9091, 0.7301, 0.9091, 0.7632, 0.9091, 0.8185, 0.9091, 0.8895, 0.9091, 1.0, 0.9906, 1.0, 0.8838, 0.9346, 0.0, 0.01266, 0.03534, 0.0, 1.0, 0.9391, 0.9978, 0.007903, 0.8919, 0.1083, 0.0, 0.9259, 0.007842, 1.0, 1.0, 0.0, 0.5455, 0.6825, 0.6364, 0.6825, 0.6364, 1.0, 0.5455, 1.0, 0.5455, 0.9372, 0.5455, 0.8811, 0.01232, 0.6604, 0.8508, 0.8228, 1.0, 0.003588, 0.1306, 0.0, 0.0, 0.2602, 0.129, 0.9963, 1.0, 1.0, 1.0, 0.0, 0.01905, 0.2077, 0.0, 0.7271, 0.1411, 0.9779, 0.0, 0.7353, 0.002831, 0.3136, 1.0, 0.0, 1.0, 1.0, 0.0, 0.2504, 0.1409, 0.0, 1.0, 0.02393, 1.0, 0.8668, 0.003082, 0.6673, 0.09091, 1.0, 0.0, 1.0, 0.0, 0.888, 0.02592, 0.8887, 0.09091, 0.8904, 0.1818, 0.0, 0.1818, 0.09323, 0.1304, 0.09323, 0.09091, 0.069, 0.09091, 0.0, 0.8182, 0.09323, 0.8182, 0.0, 0.9091, 0.0, 0.8953, 0.06528, 0.8496, 0.09323, 1.0, 1.0, 0.9091, 1.0, 0.9091, 0.8895, 0.9528, 0.8888, 1.0, 0.888, 0.09091, 0.1657, 0.1818, 0.1657, 0.1818, 0.2668, 0.1501, 0.2668, 0.09091, 0.2668, 0.0, 0.9263, 0.8916, 0.05353, 0.9976, 0.0, 1.0, 0.0801, 0.008768, 1.0])
me_shark.materials.append(mat_shark)
me_shark.materials.append(mat_shark_eyes)
me_shark.use_remesh_preserve_volume = False
me_shark.use_remesh_preserve_attributes = False
me_shark.use_mirror_vertex_groups = False
me_shark.update()

# ---- objects
ob_shark = bpy.data.objects.new('Shark', me_shark)

# ---- transforms, parenting, visibility, modifiers, constraints
ob_shark.location = (0.0, 0.0, 0.0)
ob_shark.rotation_euler = (1.571, -0.0, 0.0)
ob_shark.lineart.crease_threshold = 0.0

# ---- collection membership
col_collection_1.objects.link(ob_shark)

# ---- scene / render settings (as saved in the file)
scene.frame_start = 1; scene.frame_end = 250; scene.frame_set(1)
scene.render.engine = 'BLENDER_EEVEE_NEXT'
scene.render.resolution_percentage = 50
scene.render.dither_intensity = 0.0
scene.cycles.use_denoising = False
scene.cycles.samples = 10
scene.cycles.sampling_pattern = 'TABULATED_SOBOL'
scene.cycles.light_sampling_threshold = 0.0
scene.cycles.use_adaptive_sampling = False
scene.cycles.use_light_tree = False
scene.cycles.blur_glossy = 0.0
scene.cycles.pixel_filter_type = 'GAUSSIAN'
scene.cycles.sample_clamp_indirect = 0.0
scene.view_settings.view_transform = 'Standard'
bpy.context.view_layer.update()

# ---- added for rendering (the .blend has no active camera and no usable light): camera, sun
cam_auto = bpy.data.cameras.new('AutoCamera')
cam_auto.lens = 50.0
cam_auto.sensor_width = 36.0
cam_auto.clip_end = 4611.97
ob_auto_camera = bpy.data.objects.new('AutoCamera', cam_auto)
scene.collection.objects.link(ob_auto_camera)
ob_auto_camera.location = (389.13, -315.16, 219.06)
ob_auto_camera.rotation_euler = (1.09748, -7.21219e-08, 0.694738)
scene.camera = ob_auto_camera
light_auto_sun = bpy.data.lights.new('AutoSun', 'SUN')
light_auto_sun.energy = 3.0
light_auto_sun.angle = 0.0523599
ob_auto_sun = bpy.data.objects.new('AutoSun', light_auto_sun)
scene.collection.objects.link(ob_auto_sun)
ob_auto_sun.rotation_euler = (0.872665, 0.174533, 0.523599)
bpy.context.view_layer.update()
